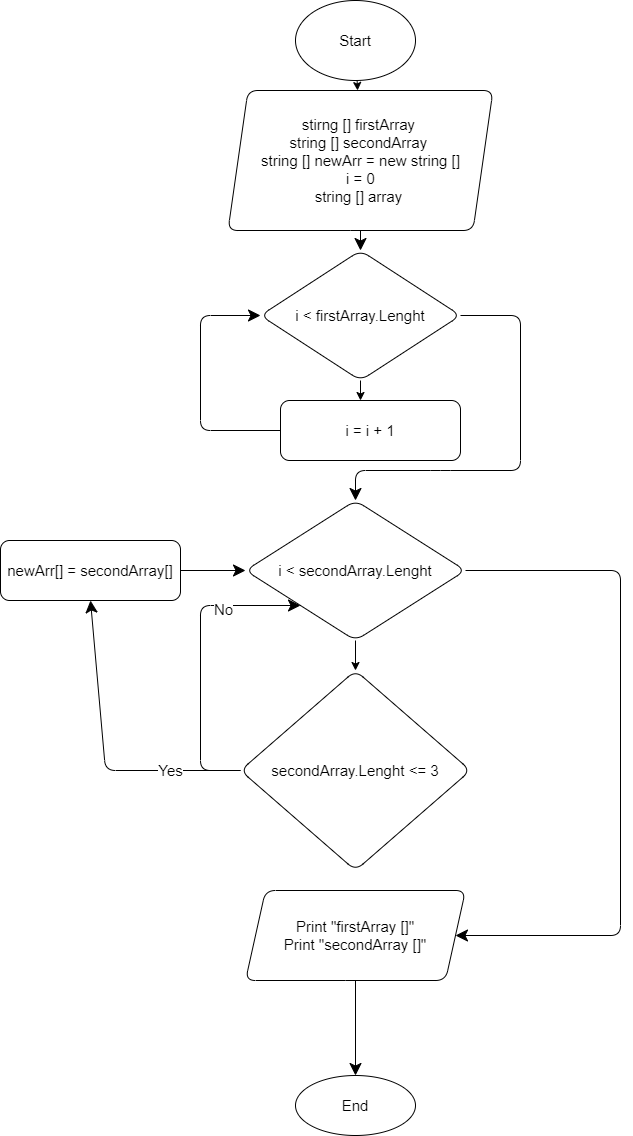

The diagram above was exported from draw.io. Its source (the exported page's mxGraphModel, read from the mxfile embedded in the PNG):
<mxGraphModel dx="691" dy="690" grid="1" gridSize="20" guides="1" tooltips="1" connect="1" arrows="1" fold="1" page="1" pageScale="1" pageWidth="827" pageHeight="1169" background="#ffffff" math="0" shadow="0">
  <root>
    <mxCell id="0" />
    <mxCell id="1" parent="0" />
    <mxCell id="2" value="" style="edgeStyle=none;html=1;fontSize=15;rounded=1;" parent="1" source="3" target="5" edge="1">
      <mxGeometry relative="1" as="geometry" />
    </mxCell>
    <mxCell id="3" value="Start" style="ellipse;whiteSpace=wrap;html=1;fontSize=15;rounded=1;" parent="1" vertex="1">
      <mxGeometry x="335" y="10" width="120" height="80" as="geometry" />
    </mxCell>
    <mxCell id="4" value="" style="edgeStyle=none;html=1;entryX=0.5;entryY=0;entryDx=0;entryDy=0;fontSize=15;strokeColor=#000000;jumpSize=10;endSize=10;startSize=10;rounded=1;" parent="1" source="5" target="8" edge="1">
      <mxGeometry relative="1" as="geometry">
        <mxPoint x="401.66666666666674" y="270" as="targetPoint" />
      </mxGeometry>
    </mxCell>
    <mxCell id="5" value="&lt;span style=&quot;font-size: 15px&quot;&gt;stirng&amp;nbsp;&lt;/span&gt;[] first&lt;span style=&quot;font-size: 15px&quot;&gt;Array&amp;nbsp;&lt;br style=&quot;font-size: 15px&quot;&gt;string&amp;nbsp;&lt;/span&gt;[] second&lt;span style=&quot;font-size: 15px&quot;&gt;Array&amp;nbsp;&lt;br style=&quot;font-size: 15px&quot;&gt;&lt;/span&gt;string&amp;nbsp;[]&amp;nbsp;&lt;span style=&quot;font-size: 15px&quot;&gt;newArr&lt;/span&gt;&amp;nbsp;&lt;span style=&quot;font-size: 15px&quot;&gt;= new string&amp;nbsp;&lt;/span&gt;[]&lt;span style=&quot;font-size: 15px&quot;&gt;&lt;br style=&quot;font-size: 15px&quot;&gt;i = 0&lt;br&gt;string [] array&amp;nbsp;&lt;br style=&quot;font-size: 15px&quot;&gt;&lt;/span&gt;" style="shape=parallelogram;perimeter=parallelogramPerimeter;whiteSpace=wrap;html=1;fixedSize=1;fontSize=15;rounded=1;" parent="1" vertex="1">
      <mxGeometry x="267.5" y="100" width="265" height="140" as="geometry" />
    </mxCell>
    <mxCell id="6" value="" style="edgeStyle=none;html=1;fontSize=15;rounded=1;" parent="1" source="8" edge="1">
      <mxGeometry relative="1" as="geometry">
        <mxPoint x="400" y="410" as="targetPoint" />
      </mxGeometry>
    </mxCell>
    <mxCell id="7" style="edgeStyle=none;html=1;entryX=0.5;entryY=0;entryDx=0;entryDy=0;fontSize=15;strokeColor=#000000;endSize=10;startSize=10;rounded=1;" parent="1" source="8" target="12" edge="1">
      <mxGeometry relative="1" as="geometry">
        <mxPoint x="560" y="520" as="targetPoint" />
        <Array as="points">
          <mxPoint x="560" y="325" />
          <mxPoint x="560" y="480" />
          <mxPoint x="480" y="480" />
          <mxPoint x="395" y="480" />
        </Array>
      </mxGeometry>
    </mxCell>
    <mxCell id="8" value="i &amp;lt; firstArray.Lenght" style="rhombus;whiteSpace=wrap;html=1;fontSize=15;rounded=1;" parent="1" vertex="1">
      <mxGeometry x="300" y="260" width="200" height="130" as="geometry" />
    </mxCell>
    <mxCell id="9" style="edgeStyle=none;html=1;entryX=0;entryY=0.5;entryDx=0;entryDy=0;exitX=0;exitY=0.5;exitDx=0;exitDy=0;fontSize=15;strokeColor=#000000;jumpSize=10;endSize=10;startSize=10;rounded=1;" parent="1" source="19" target="8" edge="1">
      <mxGeometry relative="1" as="geometry">
        <mxPoint x="315" y="440" as="sourcePoint" />
        <Array as="points">
          <mxPoint x="240" y="440" />
          <mxPoint x="240" y="325" />
        </Array>
      </mxGeometry>
    </mxCell>
    <mxCell id="10" value="" style="edgeStyle=none;html=1;fontSize=15;rounded=1;" parent="1" source="12" target="16" edge="1">
      <mxGeometry relative="1" as="geometry" />
    </mxCell>
    <mxCell id="11" style="edgeStyle=none;html=1;fontSize=15;entryX=1;entryY=0.5;entryDx=0;entryDy=0;strokeColor=#000000;jumpSize=10;endSize=10;startSize=10;rounded=1;" parent="1" source="12" target="21" edge="1">
      <mxGeometry relative="1" as="geometry">
        <mxPoint x="660" y="580" as="targetPoint" />
        <Array as="points">
          <mxPoint x="660" y="580" />
          <mxPoint x="660" y="945" />
        </Array>
      </mxGeometry>
    </mxCell>
    <mxCell id="12" value="i &amp;lt; secondArray.Lenght" style="rhombus;whiteSpace=wrap;html=1;fontSize=15;rounded=1;" parent="1" vertex="1">
      <mxGeometry x="285" y="510" width="220" height="140" as="geometry" />
    </mxCell>
    <mxCell id="13" style="edgeStyle=none;html=1;entryX=0;entryY=1;entryDx=0;entryDy=0;fontSize=15;strokeColor=#000000;jumpSize=10;endSize=10;startSize=10;rounded=1;" parent="1" source="16" target="12" edge="1">
      <mxGeometry relative="1" as="geometry">
        <Array as="points">
          <mxPoint x="240" y="780" />
          <mxPoint x="240" y="615" />
        </Array>
      </mxGeometry>
    </mxCell>
    <mxCell id="14" value="No" style="edgeLabel;html=1;align=center;verticalAlign=middle;resizable=0;points=[];fontSize=15;rounded=1;" parent="13" vertex="1" connectable="0">
      <mxGeometry x="0.4882" y="-3" relative="1" as="geometry">
        <mxPoint as="offset" />
      </mxGeometry>
    </mxCell>
    <mxCell id="15" value="Yes" style="edgeStyle=none;html=1;fontSize=15;entryX=0.5;entryY=1;entryDx=0;entryDy=0;strokeColor=#000000;jumpSize=10;endSize=10;startSize=10;rounded=1;" parent="1" source="16" target="18" edge="1">
      <mxGeometry x="-0.541" relative="1" as="geometry">
        <mxPoint x="160" y="690" as="targetPoint" />
        <Array as="points">
          <mxPoint x="145" y="780" />
        </Array>
        <mxPoint as="offset" />
      </mxGeometry>
    </mxCell>
    <mxCell id="16" value="secondArray.Lenght &amp;lt;= 3" style="rhombus;whiteSpace=wrap;html=1;fontSize=15;rounded=1;" parent="1" vertex="1">
      <mxGeometry x="280" y="680" width="230" height="200" as="geometry" />
    </mxCell>
    <mxCell id="17" style="edgeStyle=none;html=1;fontSize=15;strokeColor=#000000;jumpSize=10;endSize=10;startSize=10;rounded=1;" parent="1" source="18" target="12" edge="1">
      <mxGeometry relative="1" as="geometry" />
    </mxCell>
    <mxCell id="18" value="&lt;font style=&quot;font-size: 15px;&quot;&gt;newArr[] = secondArray[]&lt;/font&gt;" style="rounded=1;whiteSpace=wrap;html=1;fontSize=15;" parent="1" vertex="1">
      <mxGeometry x="40" y="550" width="180" height="60" as="geometry" />
    </mxCell>
    <mxCell id="19" value="&lt;span style=&quot;font-size: 15px;&quot;&gt;i = i&amp;nbsp;&lt;/span&gt;&lt;span style=&quot;font-size: 15px;&quot;&gt;+ 1&lt;/span&gt;" style="rounded=1;whiteSpace=wrap;html=1;fontSize=15;" parent="1" vertex="1">
      <mxGeometry x="320" y="410" width="180" height="60" as="geometry" />
    </mxCell>
    <mxCell id="20" value="" style="edgeStyle=none;html=1;fontSize=15;strokeColor=#000000;jumpSize=10;endSize=10;startSize=10;rounded=1;" parent="1" source="21" target="22" edge="1">
      <mxGeometry relative="1" as="geometry" />
    </mxCell>
    <mxCell id="21" value="Print &quot;firstArray []&quot;&lt;br&gt;Print &quot;secondArray []&quot;" style="shape=parallelogram;perimeter=parallelogramPerimeter;whiteSpace=wrap;html=1;fixedSize=1;fontSize=15;rounded=1;" parent="1" vertex="1">
      <mxGeometry x="285" y="900" width="220" height="90" as="geometry" />
    </mxCell>
    <mxCell id="22" value="End" style="ellipse;whiteSpace=wrap;html=1;fontSize=15;rounded=1;" parent="1" vertex="1">
      <mxGeometry x="335" y="1085" width="120" height="60" as="geometry" />
    </mxCell>
  </root>
</mxGraphModel>